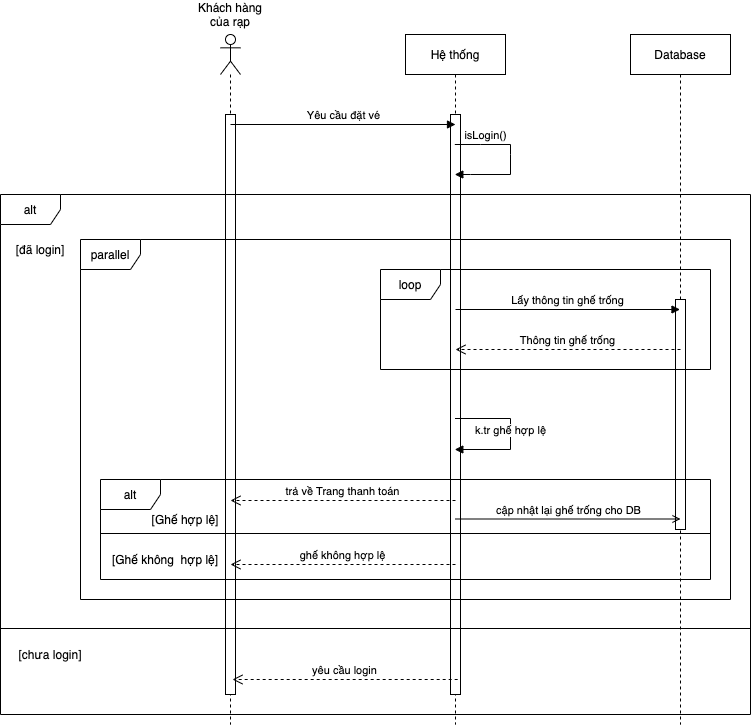

The diagram above was exported from draw.io. Its source (the exported page's mxGraphModel, read from the mxfile embedded in the PNG):
<mxGraphModel dx="786" dy="534" grid="1" gridSize="10" guides="1" tooltips="1" connect="1" arrows="1" fold="1" page="1" pageScale="1" pageWidth="850" pageHeight="1100" math="0" shadow="0">
  <root>
    <mxCell id="0" />
    <mxCell id="1" parent="0" />
    <mxCell id="mcO8uwgzdHSOXDd9awsV-8" value="" style="shape=umlLifeline;participant=umlActor;perimeter=lifelinePerimeter;whiteSpace=wrap;html=1;container=1;collapsible=0;recursiveResize=0;verticalAlign=top;spacingTop=36;outlineConnect=0;" parent="1" vertex="1">
      <mxGeometry x="300" y="80" width="20" height="690" as="geometry" />
    </mxCell>
    <mxCell id="mcO8uwgzdHSOXDd9awsV-53" value="" style="html=1;points=[];perimeter=orthogonalPerimeter;" parent="1" vertex="1">
      <mxGeometry x="305" y="160" width="10" height="580" as="geometry" />
    </mxCell>
    <mxCell id="mcO8uwgzdHSOXDd9awsV-10" value="Database" style="shape=umlLifeline;perimeter=lifelinePerimeter;whiteSpace=wrap;html=1;container=1;collapsible=0;recursiveResize=0;outlineConnect=0;" parent="1" vertex="1">
      <mxGeometry x="710" y="80" width="100" height="690" as="geometry" />
    </mxCell>
    <mxCell id="mcO8uwgzdHSOXDd9awsV-9" value="Hệ thống" style="shape=umlLifeline;perimeter=lifelinePerimeter;whiteSpace=wrap;html=1;container=1;collapsible=0;recursiveResize=0;outlineConnect=0;" parent="1" vertex="1">
      <mxGeometry x="485" y="80" width="100" height="690" as="geometry" />
    </mxCell>
    <mxCell id="mcO8uwgzdHSOXDd9awsV-38" value="" style="html=1;points=[];perimeter=orthogonalPerimeter;" parent="1" vertex="1">
      <mxGeometry x="755" y="345" width="10" height="230" as="geometry" />
    </mxCell>
    <mxCell id="mcO8uwgzdHSOXDd9awsV-37" value="" style="html=1;points=[];perimeter=orthogonalPerimeter;" parent="1" vertex="1">
      <mxGeometry x="530" y="160" width="10" height="580" as="geometry" />
    </mxCell>
    <mxCell id="mcO8uwgzdHSOXDd9awsV-11" value="parallel" style="shape=umlFrame;whiteSpace=wrap;html=1;" parent="1" vertex="1">
      <mxGeometry x="160" y="285" width="650" height="360" as="geometry" />
    </mxCell>
    <mxCell id="mcO8uwgzdHSOXDd9awsV-12" value="Lấy thông tin ghế trống" style="html=1;verticalAlign=bottom;endArrow=block;" parent="1" edge="1">
      <mxGeometry width="80" relative="1" as="geometry">
        <mxPoint x="535" y="355" as="sourcePoint" />
        <mxPoint x="759.5" y="355" as="targetPoint" />
      </mxGeometry>
    </mxCell>
    <mxCell id="mcO8uwgzdHSOXDd9awsV-13" value="Khách hàng của rạp" style="text;html=1;strokeColor=none;fillColor=none;align=center;verticalAlign=middle;whiteSpace=wrap;rounded=0;" parent="1" vertex="1">
      <mxGeometry x="270" y="50" width="80" height="20" as="geometry" />
    </mxCell>
    <mxCell id="mcO8uwgzdHSOXDd9awsV-14" value="Thông tin ghế trống" style="html=1;verticalAlign=bottom;endArrow=open;dashed=1;endSize=8;" parent="1" edge="1">
      <mxGeometry relative="1" as="geometry">
        <mxPoint x="760" y="395" as="sourcePoint" />
        <mxPoint x="535" y="395" as="targetPoint" />
      </mxGeometry>
    </mxCell>
    <mxCell id="mcO8uwgzdHSOXDd9awsV-15" value="loop" style="shape=umlFrame;whiteSpace=wrap;html=1;" parent="1" vertex="1">
      <mxGeometry x="460" y="315" width="330" height="100" as="geometry" />
    </mxCell>
    <mxCell id="mcO8uwgzdHSOXDd9awsV-16" value="Yêu cầu đặt vé" style="html=1;verticalAlign=bottom;endArrow=block;" parent="1" edge="1">
      <mxGeometry width="80" relative="1" as="geometry">
        <mxPoint x="310" y="170" as="sourcePoint" />
        <mxPoint x="535" y="170" as="targetPoint" />
      </mxGeometry>
    </mxCell>
    <mxCell id="mcO8uwgzdHSOXDd9awsV-17" value="isLogin()" style="html=1;verticalAlign=bottom;endArrow=block;rounded=0;" parent="1" edge="1">
      <mxGeometry x="-0.559" width="80" relative="1" as="geometry">
        <mxPoint x="534.3235294117646" y="190" as="sourcePoint" />
        <mxPoint x="534.3235294117646" y="220" as="targetPoint" />
        <Array as="points">
          <mxPoint x="560" y="190" />
          <mxPoint x="590" y="190" />
          <mxPoint x="590" y="200" />
          <mxPoint x="590" y="220" />
          <mxPoint x="550" y="220" />
        </Array>
        <mxPoint as="offset" />
      </mxGeometry>
    </mxCell>
    <mxCell id="mcO8uwgzdHSOXDd9awsV-18" value="alt" style="shape=umlFrame;whiteSpace=wrap;html=1;" parent="1" vertex="1">
      <mxGeometry x="80" y="240" width="750" height="520" as="geometry" />
    </mxCell>
    <mxCell id="mcO8uwgzdHSOXDd9awsV-19" value="k.tr ghế hợp lệ" style="html=1;verticalAlign=bottom;endArrow=block;rounded=0;" parent="1" edge="1">
      <mxGeometry x="0.0761" width="80" relative="1" as="geometry">
        <mxPoint x="534.5" y="464" as="sourcePoint" />
        <mxPoint x="534.3235294117646" y="495" as="targetPoint" />
        <Array as="points">
          <mxPoint x="590" y="464" />
          <mxPoint x="590" y="495" />
        </Array>
        <mxPoint as="offset" />
      </mxGeometry>
    </mxCell>
    <mxCell id="mcO8uwgzdHSOXDd9awsV-23" value="" style="line;strokeWidth=1;fillColor=none;align=left;verticalAlign=middle;spacingTop=-1;spacingLeft=3;spacingRight=3;rotatable=0;labelPosition=right;points=[];portConstraint=eastwest;" parent="1" vertex="1">
      <mxGeometry x="80" y="670" width="750" height="8" as="geometry" />
    </mxCell>
    <mxCell id="mcO8uwgzdHSOXDd9awsV-24" value="alt" style="shape=umlFrame;whiteSpace=wrap;html=1;" parent="1" vertex="1">
      <mxGeometry x="180" y="525" width="610" height="100" as="geometry" />
    </mxCell>
    <mxCell id="mcO8uwgzdHSOXDd9awsV-25" value="trả về Trang thanh toán" style="html=1;verticalAlign=bottom;endArrow=open;dashed=1;endSize=8;" parent="1" edge="1">
      <mxGeometry relative="1" as="geometry">
        <mxPoint x="535" y="546" as="sourcePoint" />
        <mxPoint x="310" y="546" as="targetPoint" />
      </mxGeometry>
    </mxCell>
    <mxCell id="mcO8uwgzdHSOXDd9awsV-27" value="ghế không hợp lệ" style="html=1;verticalAlign=bottom;endArrow=open;dashed=1;endSize=8;" parent="1" edge="1">
      <mxGeometry relative="1" as="geometry">
        <mxPoint x="535" y="610" as="sourcePoint" />
        <mxPoint x="310" y="610" as="targetPoint" />
      </mxGeometry>
    </mxCell>
    <mxCell id="mcO8uwgzdHSOXDd9awsV-28" value="" style="line;strokeWidth=1;fillColor=none;align=left;verticalAlign=middle;spacingTop=-1;spacingLeft=3;spacingRight=3;rotatable=0;labelPosition=right;points=[];portConstraint=eastwest;" parent="1" vertex="1">
      <mxGeometry x="180" y="575" width="610" height="8" as="geometry" />
    </mxCell>
    <mxCell id="mcO8uwgzdHSOXDd9awsV-29" value="[Ghế hợp lệ]" style="text;html=1;strokeColor=none;fillColor=none;align=center;verticalAlign=middle;whiteSpace=wrap;rounded=0;" parent="1" vertex="1">
      <mxGeometry x="230" y="555" width="70" height="20" as="geometry" />
    </mxCell>
    <mxCell id="mcO8uwgzdHSOXDd9awsV-30" value="[Ghế không&amp;nbsp; hợp lệ]" style="text;html=1;strokeColor=none;fillColor=none;align=center;verticalAlign=middle;whiteSpace=wrap;rounded=0;" parent="1" vertex="1">
      <mxGeometry x="190" y="595" width="110" height="20" as="geometry" />
    </mxCell>
    <mxCell id="mcO8uwgzdHSOXDd9awsV-31" value="[đã login]" style="text;html=1;strokeColor=none;fillColor=none;align=center;verticalAlign=middle;whiteSpace=wrap;rounded=0;" parent="1" vertex="1">
      <mxGeometry x="90" y="285" width="60" height="20" as="geometry" />
    </mxCell>
    <mxCell id="mcO8uwgzdHSOXDd9awsV-32" value="[chưa login]" style="text;html=1;strokeColor=none;fillColor=none;align=center;verticalAlign=middle;whiteSpace=wrap;rounded=0;" parent="1" vertex="1">
      <mxGeometry x="90" y="690" width="80" height="20" as="geometry" />
    </mxCell>
    <mxCell id="mcO8uwgzdHSOXDd9awsV-33" value="yêu cầu login" style="html=1;verticalAlign=bottom;endArrow=open;dashed=1;endSize=8;" parent="1" edge="1">
      <mxGeometry relative="1" as="geometry">
        <mxPoint x="537.18" y="725" as="sourcePoint" />
        <mxPoint x="312.00352941176465" y="725" as="targetPoint" />
      </mxGeometry>
    </mxCell>
    <mxCell id="mcO8uwgzdHSOXDd9awsV-34" value="cập nhật lại ghế trống cho DB" style="html=1;verticalAlign=bottom;endArrow=open;endFill=0;" parent="1" edge="1">
      <mxGeometry width="80" relative="1" as="geometry">
        <mxPoint x="535" y="564.5" as="sourcePoint" />
        <mxPoint x="760" y="564.5" as="targetPoint" />
      </mxGeometry>
    </mxCell>
  </root>
</mxGraphModel>